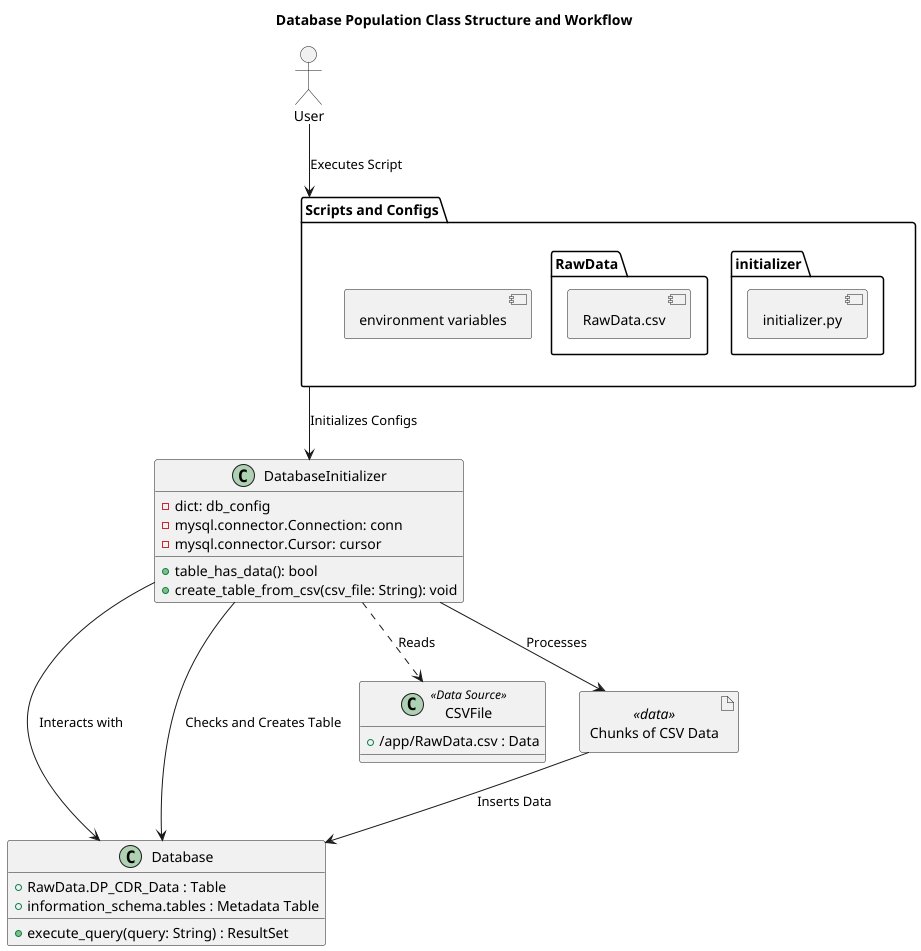

The diagram above was rendered by PlantUML. Its source (embedded in the PNG):
@startuml
allowmixing
title Database Population Class Structure and Workflow

package "Scripts and Configs" {
    component [initializer.py]
    component [RawData.csv]
    component [environment variables]
}

class DatabaseInitializer {
    -dict: db_config
    -mysql.connector.Connection: conn
    -mysql.connector.Cursor: cursor

    +table_has_data(): bool
    +create_table_from_csv(csv_file: String): void
}

DatabaseInitializer --> Database : "Interacts with"
DatabaseInitializer ..> CSVFile : "Reads"

class Database {
    + RawData.DP_CDR_Data : Table
    + information_schema.tables : Metadata Table
    + execute_query(query: String) : ResultSet
}

class CSVFile <<Data Source>> {
    + /app/RawData.csv : Data
}

artifact "Chunks of CSV Data" <<data>> as csv_chunks

DatabaseInitializer --> csv_chunks : "Processes"
csv_chunks --> Database : "Inserts Data"

actor User

User --> "Scripts and Configs" : "Executes Script"
"Scripts and Configs" --> DatabaseInitializer : "Initializes Configs"

DatabaseInitializer --> Database : "Checks and Creates Table"

@enduml